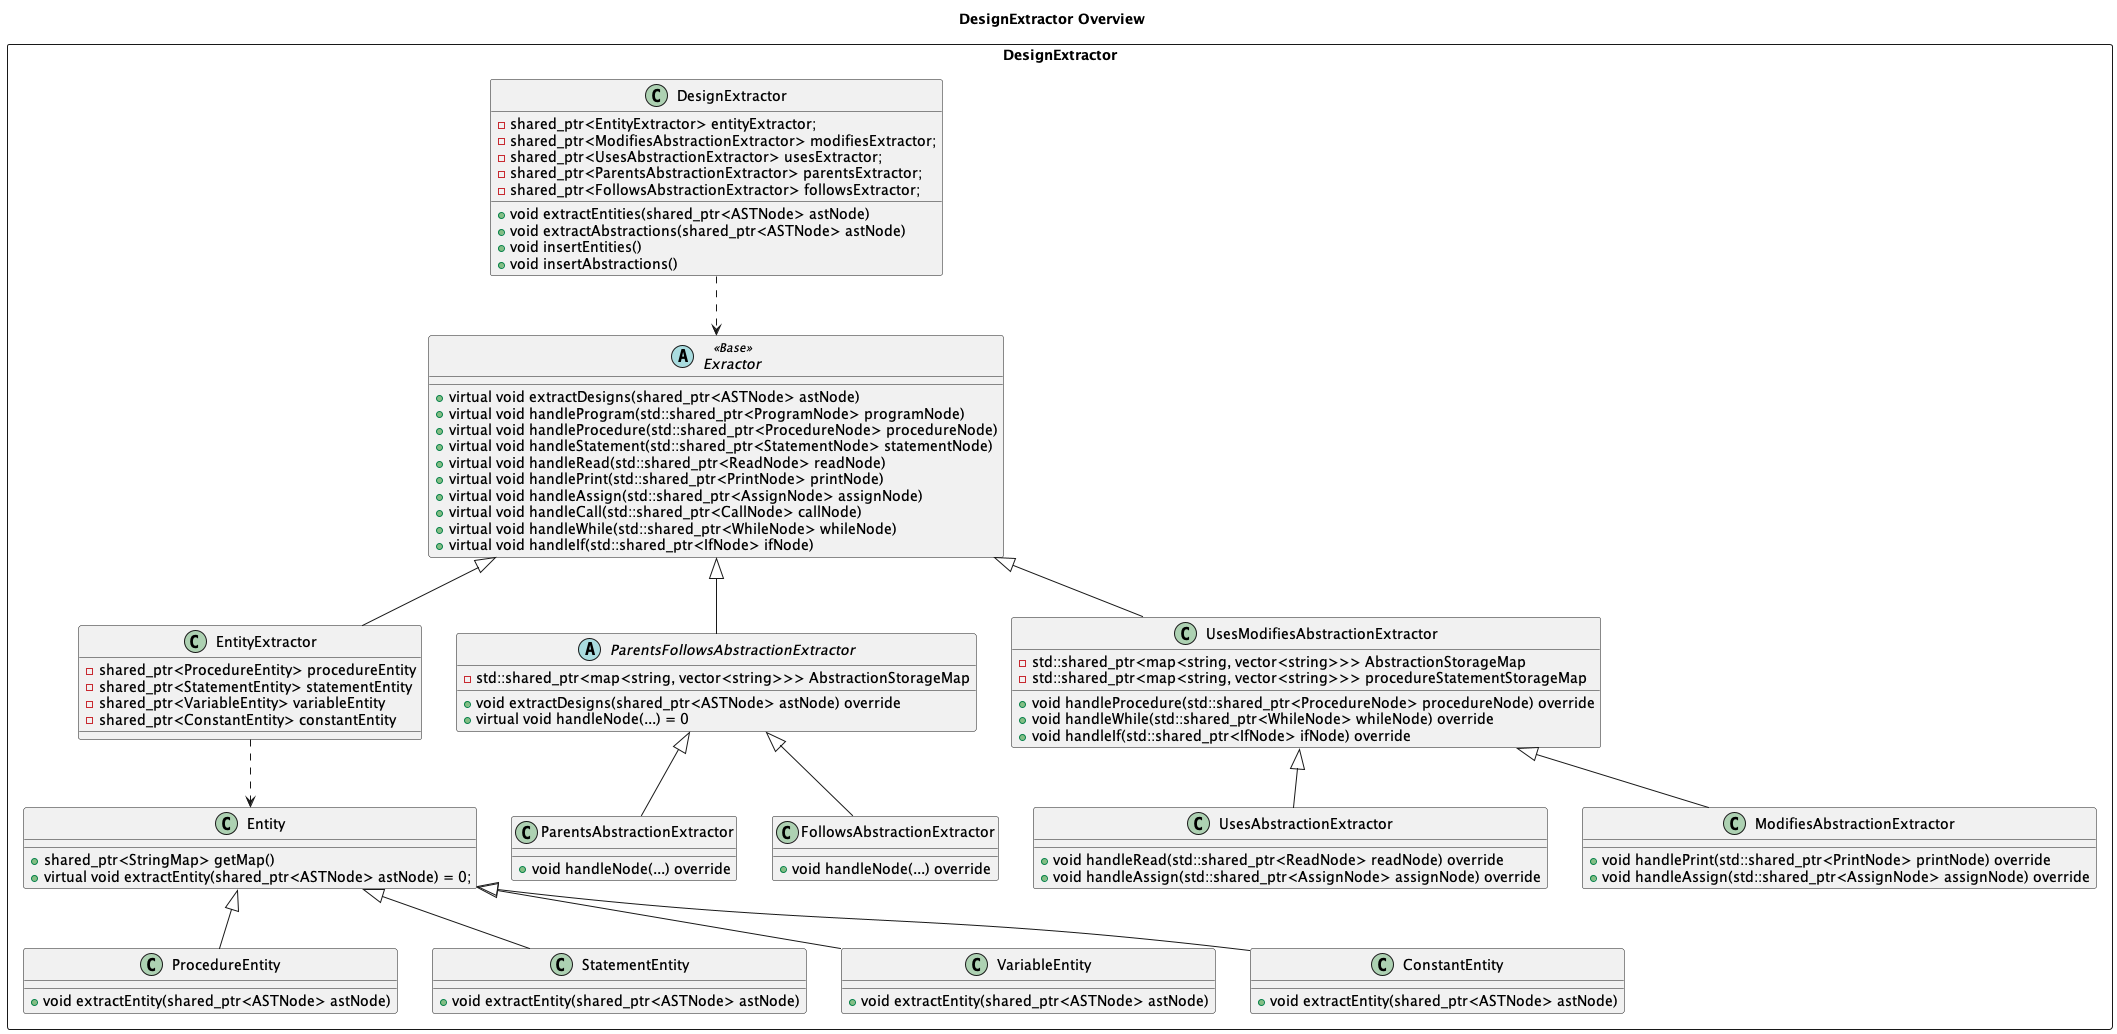

The diagram above was rendered by PlantUML. Its source (embedded in the PNG):
@startuml

title DesignExtractor Overview

package DesignExtractor <<Rectangle>> {
    Class DesignExtractor {
        -shared_ptr<EntityExtractor> entityExtractor;
        -shared_ptr<ModifiesAbstractionExtractor> modifiesExtractor;
        -shared_ptr<UsesAbstractionExtractor> usesExtractor;
        -shared_ptr<ParentsAbstractionExtractor> parentsExtractor;
        -shared_ptr<FollowsAbstractionExtractor> followsExtractor;
        +void extractEntities(shared_ptr<ASTNode> astNode)
        +void extractAbstractions(shared_ptr<ASTNode> astNode)
        +void insertEntities()
        +void insertAbstractions()
    }

    Abstract Exractor <<Base>> {
        +virtual void extractDesigns(shared_ptr<ASTNode> astNode)
        +virtual void handleProgram(std::shared_ptr<ProgramNode> programNode)
        +virtual void handleProcedure(std::shared_ptr<ProcedureNode> procedureNode)
        +virtual void handleStatement(std::shared_ptr<StatementNode> statementNode)
        +virtual void handleRead(std::shared_ptr<ReadNode> readNode)
        +virtual void handlePrint(std::shared_ptr<PrintNode> printNode)
        +virtual void handleAssign(std::shared_ptr<AssignNode> assignNode)
        +virtual void handleCall(std::shared_ptr<CallNode> callNode)
        +virtual void handleWhile(std::shared_ptr<WhileNode> whileNode)
        +virtual void handleIf(std::shared_ptr<IfNode> ifNode)
    }
    Class EntityExtractor {
        -shared_ptr<ProcedureEntity> procedureEntity
        -shared_ptr<StatementEntity> statementEntity
        -shared_ptr<VariableEntity> variableEntity
        -shared_ptr<ConstantEntity> constantEntity
    }
    Abstract ParentsFollowsAbstractionExtractor {
        -std::shared_ptr<map<string, vector<string>>> AbstractionStorageMap
        +void extractDesigns(shared_ptr<ASTNode> astNode) override
        +virtual void handleNode(...) = 0
    }
    Class ParentsAbstractionExtractor {
        +void handleNode(...) override
    } 
    Class FollowsAbstractionExtractor {
        +void handleNode(...) override
    }
    Class UsesModifiesAbstractionExtractor {
        -std::shared_ptr<map<string, vector<string>>> AbstractionStorageMap
        -std::shared_ptr<map<string, vector<string>>> procedureStatementStorageMap
        +void handleProcedure(std::shared_ptr<ProcedureNode> procedureNode) override
        +void handleWhile(std::shared_ptr<WhileNode> whileNode) override
        +void handleIf(std::shared_ptr<IfNode> ifNode) override
    }
    Class UsesAbstractionExtractor {
        +void handleRead(std::shared_ptr<ReadNode> readNode) override
        +void handleAssign(std::shared_ptr<AssignNode> assignNode) override
    }
    Class ModifiesAbstractionExtractor {
        +void handlePrint(std::shared_ptr<PrintNode> printNode) override
        +void handleAssign(std::shared_ptr<AssignNode> assignNode) override
    }
    Class Entity {
        +shared_ptr<StringMap> getMap()
        +virtual void extractEntity(shared_ptr<ASTNode> astNode) = 0;
    }
    Class ProcedureEntity {
        +void extractEntity(shared_ptr<ASTNode> astNode)
    }
    Class StatementEntity{
        +void extractEntity(shared_ptr<ASTNode> astNode)
    }
    Class VariableEntity{
        +void extractEntity(shared_ptr<ASTNode> astNode)
    }
    Class ConstantEntity{
        +void extractEntity(shared_ptr<ASTNode> astNode)
    }

    DesignExtractor ..> Exractor
    Exractor <|-- EntityExtractor
    Exractor <|-- ParentsFollowsAbstractionExtractor
    Exractor <|-- UsesModifiesAbstractionExtractor
    ParentsFollowsAbstractionExtractor <|-- ParentsAbstractionExtractor
    ParentsFollowsAbstractionExtractor <|-- FollowsAbstractionExtractor
    UsesModifiesAbstractionExtractor <|-- UsesAbstractionExtractor
    UsesModifiesAbstractionExtractor <|-- ModifiesAbstractionExtractor
    EntityExtractor ..> Entity
    Entity <|-- ProcedureEntity
    Entity <|-- StatementEntity
    Entity <|-- VariableEntity
    Entity <|-- ConstantEntity


    
    
}
@enduml